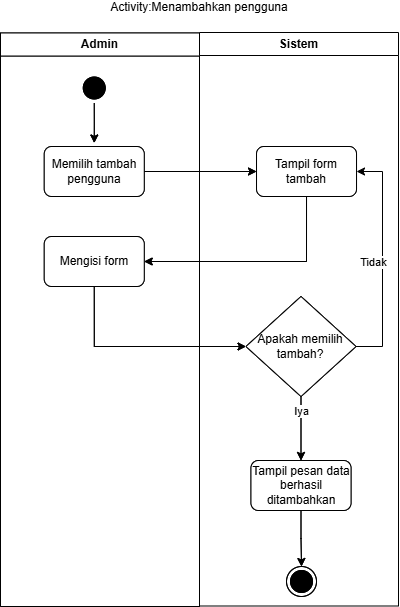

The diagram above was exported from draw.io. Its source (the exported page's mxGraphModel, read from the mxfile embedded in the PNG):
<mxGraphModel dx="687" dy="662" grid="1" gridSize="10" guides="1" tooltips="1" connect="1" arrows="1" fold="1" page="1" pageScale="1" pageWidth="850" pageHeight="1100" math="0" shadow="0">
  <root>
    <mxCell id="0" />
    <mxCell id="1" parent="0" />
    <mxCell id="0LtPxtzyw7cNHyAtDg3o-1" parent="1" style="swimlane;whiteSpace=wrap;html=1;" value="Admin" vertex="1">
      <mxGeometry height="573.5" width="199" x="228" y="66.5" as="geometry" />
    </mxCell>
    <mxCell id="0LtPxtzyw7cNHyAtDg3o-2" edge="1" parent="0LtPxtzyw7cNHyAtDg3o-1" source="0LtPxtzyw7cNHyAtDg3o-3" style="edgeStyle=orthogonalEdgeStyle;rounded=0;orthogonalLoop=1;jettySize=auto;html=1;entryX=0.5;entryY=0;entryDx=0;entryDy=0;endArrow=classic;endFill=1;">
      <mxGeometry relative="1" as="geometry">
        <mxPoint x="93.74999999999989" y="110" as="targetPoint" />
      </mxGeometry>
    </mxCell>
    <mxCell id="0LtPxtzyw7cNHyAtDg3o-3" parent="0LtPxtzyw7cNHyAtDg3o-1" style="ellipse;html=1;shape=startState;fillColor=#000000;strokeColor=#000000;" value="" vertex="1">
      <mxGeometry height="30" width="30" x="78.75" y="40" as="geometry" />
    </mxCell>
    <mxCell id="0LtPxtzyw7cNHyAtDg3o-6" edge="1" parent="0LtPxtzyw7cNHyAtDg3o-1" style="edgeStyle=orthogonalEdgeStyle;rounded=0;orthogonalLoop=1;jettySize=auto;html=1;">
      <mxGeometry relative="1" as="geometry">
        <mxPoint x="93.75" y="339.5" as="sourcePoint" />
      </mxGeometry>
    </mxCell>
    <mxCell id="0LtPxtzyw7cNHyAtDg3o-7" edge="1" parent="0LtPxtzyw7cNHyAtDg3o-1" style="edgeStyle=orthogonalEdgeStyle;rounded=0;orthogonalLoop=1;jettySize=auto;html=1;">
      <mxGeometry relative="1" as="geometry">
        <mxPoint x="93.74999999999977" y="388.75" as="sourcePoint" />
      </mxGeometry>
    </mxCell>
    <mxCell id="0LtPxtzyw7cNHyAtDg3o-56" edge="1" parent="0LtPxtzyw7cNHyAtDg3o-1" style="edgeStyle=orthogonalEdgeStyle;rounded=0;orthogonalLoop=1;jettySize=auto;html=1;">
      <mxGeometry relative="1" as="geometry">
        <mxPoint x="100.5" y="549.5" as="sourcePoint" />
      </mxGeometry>
    </mxCell>
    <mxCell id="0LtPxtzyw7cNHyAtDg3o-68" parent="0LtPxtzyw7cNHyAtDg3o-1" style="html=1;dashed=0;whiteSpace=wrap;rounded=1;" value="Mengisi form" vertex="1">
      <mxGeometry height="50" width="100" x="43.75" y="203.5" as="geometry" />
    </mxCell>
    <mxCell id="0LtPxtzyw7cNHyAtDg3o-30" parent="0LtPxtzyw7cNHyAtDg3o-1" style="html=1;dashed=0;whiteSpace=wrap;rounded=1;" value="Memilih tambah pengguna" vertex="1">
      <mxGeometry height="50" width="100" x="43.75" y="113.5" as="geometry" />
    </mxCell>
    <mxCell id="0LtPxtzyw7cNHyAtDg3o-20" parent="0LtPxtzyw7cNHyAtDg3o-1" style="ellipse;html=1;shape=endState;fillColor=#000000;strokeColor=#000000;" value="" vertex="1">
      <mxGeometry height="30" width="30" x="286.01" y="533.5" as="geometry" />
    </mxCell>
    <mxCell id="0LtPxtzyw7cNHyAtDg3o-78" edge="1" parent="0LtPxtzyw7cNHyAtDg3o-1" source="0LtPxtzyw7cNHyAtDg3o-75" style="edgeStyle=orthogonalEdgeStyle;rounded=0;orthogonalLoop=1;jettySize=auto;html=1;entryX=0.5;entryY=0;entryDx=0;entryDy=0;" target="0LtPxtzyw7cNHyAtDg3o-77">
      <mxGeometry relative="1" as="geometry" />
    </mxCell>
    <mxCell id="0LtPxtzyw7cNHyAtDg3o-79" connectable="0" parent="0LtPxtzyw7cNHyAtDg3o-78" style="edgeLabel;html=1;align=center;verticalAlign=middle;resizable=0;points=[];" value="Iya" vertex="1">
      <mxGeometry relative="1" x="-0.5268" as="geometry">
        <mxPoint as="offset" />
      </mxGeometry>
    </mxCell>
    <mxCell id="0LtPxtzyw7cNHyAtDg3o-75" parent="0LtPxtzyw7cNHyAtDg3o-1" style="rhombus;whiteSpace=wrap;html=1;fontColor=#000000;fillColor=#FFFFFF;strokeColor=#000000;" value="Apakah memilih tambah?" vertex="1">
      <mxGeometry height="100" width="110.01" x="245.49" y="263.5" as="geometry" />
    </mxCell>
    <mxCell id="0LtPxtzyw7cNHyAtDg3o-80" edge="1" parent="0LtPxtzyw7cNHyAtDg3o-1" source="0LtPxtzyw7cNHyAtDg3o-77" style="edgeStyle=orthogonalEdgeStyle;rounded=0;orthogonalLoop=1;jettySize=auto;html=1;entryX=0.5;entryY=0;entryDx=0;entryDy=0;" target="0LtPxtzyw7cNHyAtDg3o-20">
      <mxGeometry relative="1" as="geometry" />
    </mxCell>
    <mxCell id="0LtPxtzyw7cNHyAtDg3o-77" parent="0LtPxtzyw7cNHyAtDg3o-1" style="html=1;dashed=0;whiteSpace=wrap;rounded=1;" value="Tampil pesan data berhasil ditambahkan" vertex="1">
      <mxGeometry height="50" width="100" x="250.5" y="427.5" as="geometry" />
    </mxCell>
    <mxCell id="0LtPxtzyw7cNHyAtDg3o-65" parent="0LtPxtzyw7cNHyAtDg3o-1" style="html=1;dashed=0;whiteSpace=wrap;rounded=1;" value="Tampil form tambah" vertex="1">
      <mxGeometry height="50" width="100" x="256.02" y="113.5" as="geometry" />
    </mxCell>
    <mxCell id="0LtPxtzyw7cNHyAtDg3o-70" edge="1" parent="0LtPxtzyw7cNHyAtDg3o-1" source="0LtPxtzyw7cNHyAtDg3o-30" style="edgeStyle=orthogonalEdgeStyle;rounded=0;orthogonalLoop=1;jettySize=auto;html=1;entryX=0;entryY=0.5;entryDx=0;entryDy=0;" target="0LtPxtzyw7cNHyAtDg3o-65">
      <mxGeometry relative="1" as="geometry">
        <mxPoint x="154" y="294.5" as="targetPoint" />
      </mxGeometry>
    </mxCell>
    <mxCell id="0LtPxtzyw7cNHyAtDg3o-85" edge="1" parent="0LtPxtzyw7cNHyAtDg3o-1" source="0LtPxtzyw7cNHyAtDg3o-65" style="edgeStyle=orthogonalEdgeStyle;rounded=0;orthogonalLoop=1;jettySize=auto;html=1;entryX=1;entryY=0.5;entryDx=0;entryDy=0;exitX=0.5;exitY=1;exitDx=0;exitDy=0;" target="0LtPxtzyw7cNHyAtDg3o-68">
      <mxGeometry relative="1" as="geometry" />
    </mxCell>
    <mxCell id="0LtPxtzyw7cNHyAtDg3o-86" edge="1" parent="0LtPxtzyw7cNHyAtDg3o-1" source="0LtPxtzyw7cNHyAtDg3o-68" style="edgeStyle=orthogonalEdgeStyle;rounded=0;orthogonalLoop=1;jettySize=auto;html=1;entryX=0;entryY=0.5;entryDx=0;entryDy=0;exitX=0.5;exitY=1;exitDx=0;exitDy=0;" target="0LtPxtzyw7cNHyAtDg3o-75">
      <mxGeometry relative="1" as="geometry" />
    </mxCell>
    <mxCell id="uQuyHvZzugcTdf38lA7C-1" parent="0LtPxtzyw7cNHyAtDg3o-1" style="swimlane;whiteSpace=wrap;html=1;" value="Admin" vertex="1">
      <mxGeometry height="573.5" width="199" as="geometry" />
    </mxCell>
    <mxCell id="uQuyHvZzugcTdf38lA7C-2" edge="1" parent="uQuyHvZzugcTdf38lA7C-1" source="uQuyHvZzugcTdf38lA7C-3" style="edgeStyle=orthogonalEdgeStyle;rounded=0;orthogonalLoop=1;jettySize=auto;html=1;entryX=0.5;entryY=0;entryDx=0;entryDy=0;endArrow=classic;endFill=1;">
      <mxGeometry relative="1" as="geometry">
        <mxPoint x="93.74999999999989" y="110" as="targetPoint" />
      </mxGeometry>
    </mxCell>
    <mxCell id="uQuyHvZzugcTdf38lA7C-3" parent="uQuyHvZzugcTdf38lA7C-1" style="ellipse;html=1;shape=startState;fillColor=#000000;strokeColor=#000000;" value="" vertex="1">
      <mxGeometry height="30" width="30" x="78.75" y="40" as="geometry" />
    </mxCell>
    <mxCell id="uQuyHvZzugcTdf38lA7C-4" edge="1" parent="uQuyHvZzugcTdf38lA7C-1" style="edgeStyle=orthogonalEdgeStyle;rounded=0;orthogonalLoop=1;jettySize=auto;html=1;">
      <mxGeometry relative="1" as="geometry">
        <mxPoint x="93.75" y="339.5" as="sourcePoint" />
      </mxGeometry>
    </mxCell>
    <mxCell id="uQuyHvZzugcTdf38lA7C-5" edge="1" parent="uQuyHvZzugcTdf38lA7C-1" style="edgeStyle=orthogonalEdgeStyle;rounded=0;orthogonalLoop=1;jettySize=auto;html=1;">
      <mxGeometry relative="1" as="geometry">
        <mxPoint x="93.74999999999977" y="388.75" as="sourcePoint" />
      </mxGeometry>
    </mxCell>
    <mxCell id="uQuyHvZzugcTdf38lA7C-6" edge="1" parent="uQuyHvZzugcTdf38lA7C-1" style="edgeStyle=orthogonalEdgeStyle;rounded=0;orthogonalLoop=1;jettySize=auto;html=1;">
      <mxGeometry relative="1" as="geometry">
        <mxPoint x="100.5" y="549.5" as="sourcePoint" />
      </mxGeometry>
    </mxCell>
    <mxCell id="uQuyHvZzugcTdf38lA7C-7" parent="uQuyHvZzugcTdf38lA7C-1" style="html=1;dashed=0;whiteSpace=wrap;rounded=1;" value="Mengisi form" vertex="1">
      <mxGeometry height="50" width="100" x="43.75" y="203.5" as="geometry" />
    </mxCell>
    <mxCell id="uQuyHvZzugcTdf38lA7C-8" parent="uQuyHvZzugcTdf38lA7C-1" style="html=1;dashed=0;whiteSpace=wrap;rounded=1;" value="Memilih tambah pengguna" vertex="1">
      <mxGeometry height="50" width="100" x="43.75" y="113.5" as="geometry" />
    </mxCell>
    <mxCell id="uQuyHvZzugcTdf38lA7C-9" parent="uQuyHvZzugcTdf38lA7C-1" style="ellipse;html=1;shape=endState;fillColor=#000000;strokeColor=#000000;" value="" vertex="1">
      <mxGeometry height="30" width="30" x="286.01" y="533.5" as="geometry" />
    </mxCell>
    <mxCell id="uQuyHvZzugcTdf38lA7C-10" edge="1" parent="uQuyHvZzugcTdf38lA7C-1" source="uQuyHvZzugcTdf38lA7C-12" style="edgeStyle=orthogonalEdgeStyle;rounded=0;orthogonalLoop=1;jettySize=auto;html=1;entryX=0.5;entryY=0;entryDx=0;entryDy=0;" target="uQuyHvZzugcTdf38lA7C-14">
      <mxGeometry relative="1" as="geometry" />
    </mxCell>
    <mxCell id="uQuyHvZzugcTdf38lA7C-11" connectable="0" parent="uQuyHvZzugcTdf38lA7C-10" style="edgeLabel;html=1;align=center;verticalAlign=middle;resizable=0;points=[];" value="Iya" vertex="1">
      <mxGeometry relative="1" x="-0.5268" as="geometry">
        <mxPoint as="offset" />
      </mxGeometry>
    </mxCell>
    <mxCell id="uQuyHvZzugcTdf38lA7C-12" parent="uQuyHvZzugcTdf38lA7C-1" style="rhombus;whiteSpace=wrap;html=1;fontColor=#000000;fillColor=#FFFFFF;strokeColor=#000000;" value="Apakah memilih tambah?" vertex="1">
      <mxGeometry height="100" width="110.01" x="245.49" y="263.5" as="geometry" />
    </mxCell>
    <mxCell id="uQuyHvZzugcTdf38lA7C-13" edge="1" parent="uQuyHvZzugcTdf38lA7C-1" source="uQuyHvZzugcTdf38lA7C-14" style="edgeStyle=orthogonalEdgeStyle;rounded=0;orthogonalLoop=1;jettySize=auto;html=1;entryX=0.5;entryY=0;entryDx=0;entryDy=0;" target="uQuyHvZzugcTdf38lA7C-9">
      <mxGeometry relative="1" as="geometry" />
    </mxCell>
    <mxCell id="uQuyHvZzugcTdf38lA7C-14" parent="uQuyHvZzugcTdf38lA7C-1" style="html=1;dashed=0;whiteSpace=wrap;rounded=1;" value="Tampil pesan data berhasil ditambahkan" vertex="1">
      <mxGeometry height="50" width="100" x="250.5" y="427.5" as="geometry" />
    </mxCell>
    <mxCell id="uQuyHvZzugcTdf38lA7C-15" edge="1" parent="uQuyHvZzugcTdf38lA7C-1" source="uQuyHvZzugcTdf38lA7C-12" style="edgeStyle=orthogonalEdgeStyle;rounded=0;orthogonalLoop=1;jettySize=auto;html=1;entryX=1;entryY=0.5;entryDx=0;entryDy=0;exitX=1;exitY=0.5;exitDx=0;exitDy=0;" target="uQuyHvZzugcTdf38lA7C-17">
      <mxGeometry relative="1" as="geometry">
        <Array as="points">
          <mxPoint x="382" y="313.5" />
          <mxPoint x="382" y="138.5" />
        </Array>
        <mxPoint x="350.5" y="388.5" as="targetPoint" />
      </mxGeometry>
    </mxCell>
    <mxCell id="uQuyHvZzugcTdf38lA7C-16" connectable="0" parent="uQuyHvZzugcTdf38lA7C-15" style="edgeLabel;html=1;align=center;verticalAlign=middle;resizable=0;points=[];" value="Tidak" vertex="1">
      <mxGeometry relative="1" x="-0.9137" y="1" as="geometry">
        <mxPoint x="7" y="-84" as="offset" />
      </mxGeometry>
    </mxCell>
    <mxCell id="uQuyHvZzugcTdf38lA7C-17" parent="uQuyHvZzugcTdf38lA7C-1" style="html=1;dashed=0;whiteSpace=wrap;rounded=1;" value="Tampil form tambah" vertex="1">
      <mxGeometry height="50" width="100" x="256.02" y="113.5" as="geometry" />
    </mxCell>
    <mxCell id="uQuyHvZzugcTdf38lA7C-18" edge="1" parent="uQuyHvZzugcTdf38lA7C-1" source="uQuyHvZzugcTdf38lA7C-8" style="edgeStyle=orthogonalEdgeStyle;rounded=0;orthogonalLoop=1;jettySize=auto;html=1;entryX=0;entryY=0.5;entryDx=0;entryDy=0;" target="uQuyHvZzugcTdf38lA7C-17">
      <mxGeometry relative="1" as="geometry">
        <mxPoint x="154" y="294.5" as="targetPoint" />
      </mxGeometry>
    </mxCell>
    <mxCell id="uQuyHvZzugcTdf38lA7C-19" edge="1" parent="uQuyHvZzugcTdf38lA7C-1" source="uQuyHvZzugcTdf38lA7C-17" style="edgeStyle=orthogonalEdgeStyle;rounded=0;orthogonalLoop=1;jettySize=auto;html=1;entryX=1;entryY=0.5;entryDx=0;entryDy=0;exitX=0.5;exitY=1;exitDx=0;exitDy=0;" target="uQuyHvZzugcTdf38lA7C-7">
      <mxGeometry relative="1" as="geometry" />
    </mxCell>
    <mxCell id="uQuyHvZzugcTdf38lA7C-20" edge="1" parent="uQuyHvZzugcTdf38lA7C-1" source="uQuyHvZzugcTdf38lA7C-7" style="edgeStyle=orthogonalEdgeStyle;rounded=0;orthogonalLoop=1;jettySize=auto;html=1;entryX=0;entryY=0.5;entryDx=0;entryDy=0;exitX=0.5;exitY=1;exitDx=0;exitDy=0;" target="uQuyHvZzugcTdf38lA7C-12">
      <mxGeometry relative="1" as="geometry" />
    </mxCell>
    <mxCell id="0LtPxtzyw7cNHyAtDg3o-10" parent="1" style="swimlane;whiteSpace=wrap;html=1;" value="Sistem" vertex="1">
      <mxGeometry height="573.5" width="199" x="427" y="66" as="geometry" />
    </mxCell>
    <mxCell id="0LtPxtzyw7cNHyAtDg3o-11" edge="1" parent="0LtPxtzyw7cNHyAtDg3o-10" style="edgeStyle=orthogonalEdgeStyle;rounded=0;orthogonalLoop=1;jettySize=auto;html=1;entryX=0.5;entryY=0;entryDx=0;entryDy=0;">
      <mxGeometry relative="1" as="geometry">
        <mxPoint x="100.00999999999999" y="320" as="sourcePoint" />
      </mxGeometry>
    </mxCell>
    <mxCell id="0LtPxtzyw7cNHyAtDg3o-59" edge="1" parent="0LtPxtzyw7cNHyAtDg3o-10" style="edgeStyle=orthogonalEdgeStyle;rounded=0;orthogonalLoop=1;jettySize=auto;html=1;entryX=0.5;entryY=0;entryDx=0;entryDy=0;">
      <mxGeometry relative="1" as="geometry">
        <mxPoint x="99.53846153846143" y="689.9604931020258" as="sourcePoint" />
      </mxGeometry>
    </mxCell>
    <mxCell id="0LtPxtzyw7cNHyAtDg3o-63" connectable="0" parent="0LtPxtzyw7cNHyAtDg3o-59" style="edgeLabel;html=1;align=center;verticalAlign=middle;resizable=0;points=[];" value="Iya" vertex="1">
      <mxGeometry relative="1" x="-0.4558" as="geometry">
        <mxPoint as="offset" />
      </mxGeometry>
    </mxCell>
    <mxCell id="0LtPxtzyw7cNHyAtDg3o-22" parent="1" style="text;html=1;whiteSpace=wrap;align=center;verticalAlign=middle;rounded=0;" value="Activity:Menambahkan pengguna" vertex="1">
      <mxGeometry height="10" width="290" x="282" y="36" as="geometry" />
    </mxCell>
    <mxCell id="0LtPxtzyw7cNHyAtDg3o-25" edge="1" parent="1" style="rounded=0;orthogonalLoop=1;jettySize=auto;html=1;entryX=0;entryY=0.5;entryDx=0;entryDy=0;">
      <mxGeometry relative="1" as="geometry">
        <mxPoint x="465.01" y="495" as="targetPoint" />
      </mxGeometry>
    </mxCell>
    <mxCell id="0LtPxtzyw7cNHyAtDg3o-58" edge="1" parent="1" style="edgeStyle=orthogonalEdgeStyle;rounded=0;orthogonalLoop=1;jettySize=auto;html=1;entryX=0;entryY=0.5;entryDx=0;entryDy=0;">
      <mxGeometry relative="1" as="geometry">
        <mxPoint x="376.5" y="706" as="sourcePoint" />
      </mxGeometry>
    </mxCell>
  </root>
</mxGraphModel>